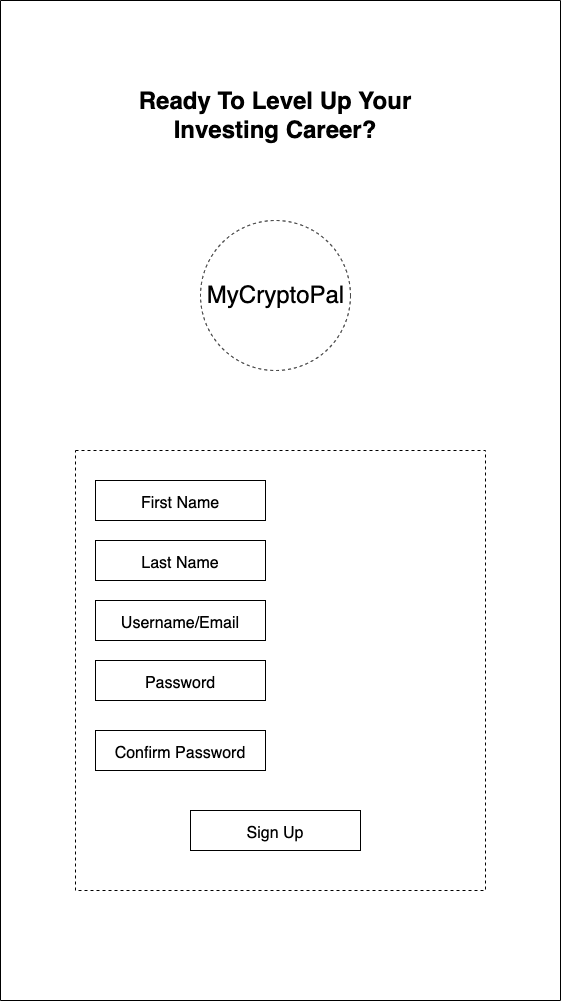

The diagram above was exported from draw.io. Its source (the exported page's mxGraphModel, read from the mxfile embedded in the PNG):
<mxGraphModel dx="1186" dy="589" grid="1" gridSize="10" guides="1" tooltips="1" connect="1" arrows="1" fold="1" page="1" pageScale="1" pageWidth="850" pageHeight="1100" math="0" shadow="0">
  <root>
    <mxCell id="0" />
    <mxCell id="1" parent="0" />
    <mxCell id="2" value="" style="rounded=0;whiteSpace=wrap;html=1;rotation=90;" vertex="1" parent="1">
      <mxGeometry x="-60" y="270" width="1000" height="560" as="geometry" />
    </mxCell>
    <mxCell id="3" value="&lt;font style=&quot;font-size: 24px&quot;&gt;&lt;b&gt;Ready To Level Up Your Investing Career?&lt;/b&gt;&lt;/font&gt;" style="text;html=1;strokeColor=none;fillColor=none;align=center;verticalAlign=middle;whiteSpace=wrap;rounded=0;" vertex="1" parent="1">
      <mxGeometry x="275" y="120" width="320" height="90" as="geometry" />
    </mxCell>
    <mxCell id="4" value="" style="rounded=0;whiteSpace=wrap;html=1;fontSize=24;dashed=1;" vertex="1" parent="1">
      <mxGeometry x="235" y="500" width="410" height="440" as="geometry" />
    </mxCell>
    <mxCell id="5" value="&lt;font size=&quot;3&quot;&gt;First Name&lt;/font&gt;" style="rounded=0;whiteSpace=wrap;html=1;fontSize=24;" vertex="1" parent="1">
      <mxGeometry x="255" y="530" width="170" height="40" as="geometry" />
    </mxCell>
    <mxCell id="6" value="&lt;font size=&quot;3&quot;&gt;Last Name&lt;/font&gt;" style="rounded=0;whiteSpace=wrap;html=1;fontSize=24;" vertex="1" parent="1">
      <mxGeometry x="255" y="590" width="170" height="40" as="geometry" />
    </mxCell>
    <mxCell id="7" value="&lt;font size=&quot;3&quot;&gt;Username/Email&lt;/font&gt;" style="rounded=0;whiteSpace=wrap;html=1;fontSize=24;" vertex="1" parent="1">
      <mxGeometry x="255" y="650" width="170" height="40" as="geometry" />
    </mxCell>
    <mxCell id="8" value="&lt;font size=&quot;3&quot;&gt;Password&lt;/font&gt;" style="rounded=0;whiteSpace=wrap;html=1;fontSize=24;" vertex="1" parent="1">
      <mxGeometry x="255" y="710" width="170" height="40" as="geometry" />
    </mxCell>
    <mxCell id="9" value="&lt;font size=&quot;3&quot;&gt;Confirm Password&lt;/font&gt;" style="rounded=0;whiteSpace=wrap;html=1;fontSize=24;" vertex="1" parent="1">
      <mxGeometry x="255" y="780" width="170" height="40" as="geometry" />
    </mxCell>
    <mxCell id="10" value="&lt;font size=&quot;3&quot;&gt;Sign Up&lt;/font&gt;" style="rounded=0;whiteSpace=wrap;html=1;fontSize=24;" vertex="1" parent="1">
      <mxGeometry x="350" y="860" width="170" height="40" as="geometry" />
    </mxCell>
    <mxCell id="11" value="" style="ellipse;whiteSpace=wrap;html=1;aspect=fixed;fontSize=14;dashed=1;" vertex="1" parent="1">
      <mxGeometry x="360" y="270" width="150" height="150" as="geometry" />
    </mxCell>
    <mxCell id="12" value="&lt;font style=&quot;font-size: 24px&quot;&gt;MyCryptoPal&lt;/font&gt;" style="text;html=1;strokeColor=none;fillColor=none;align=center;verticalAlign=middle;whiteSpace=wrap;rounded=0;fontSize=14;" vertex="1" parent="1">
      <mxGeometry x="402.5" y="330" width="65" height="30" as="geometry" />
    </mxCell>
  </root>
</mxGraphModel>